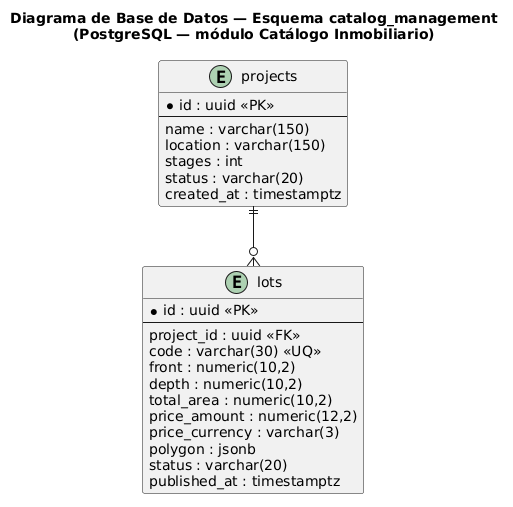

The diagram above was rendered by PlantUML. Its source (embedded in the PNG):
@startuml
title Diagrama de Base de Datos — Esquema catalog_management\n(PostgreSQL — módulo Catálogo Inmobiliario)

skinparam linetype ortho

entity "projects" as projects {
  * id : uuid <<PK>>
  --
  name : varchar(150)
  location : varchar(150)
  stages : int
  status : varchar(20)
  created_at : timestamptz
}

entity "lots" as lots {
  * id : uuid <<PK>>
  --
  project_id : uuid <<FK>>
  code : varchar(30) <<UQ>>
  front : numeric(10,2)
  depth : numeric(10,2)
  total_area : numeric(10,2)
  price_amount : numeric(12,2)
  price_currency : varchar(3)
  polygon : jsonb
  status : varchar(20)
  published_at : timestamptz
}

projects ||--o{ lots

@enduml